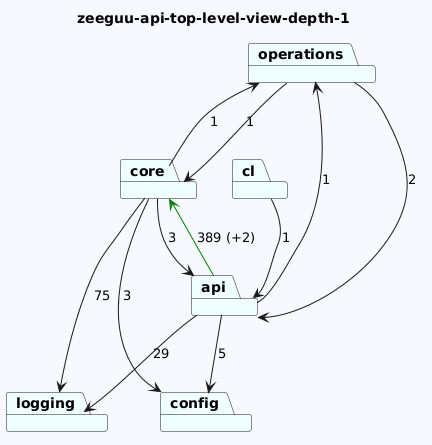

The diagram above was rendered by PlantUML. Its source (embedded in the PNG):
@startuml
skinparam backgroundColor GhostWhite
title zeeguu-api-top-level-view-depth-1
package "operations" #Azure
package "core" #Azure
package "logging" #Azure
package "cl" #Azure
package "config" #Azure
package "api" #Azure
"operations"-->"api"  : 2
"operations"-->"core"  : 1
"core"-->"logging"  : 75
"core"-->"api"  : 3
"core"-->"operations"  : 1
"core"-->"config"  : 3

"cl"-->"api"  : 1

"api"-->"config"  : 5
"api"-->"logging"  : 29
"api"-->"core" #Green : 389 (+2)
"api"-->"operations"  : 1
@enduml